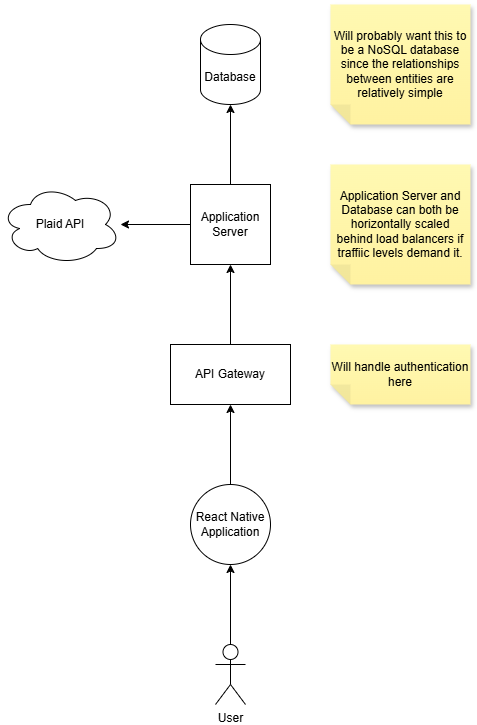

The diagram above was exported from draw.io. Its source (the exported page's mxGraphModel, read from the mxfile embedded in the PNG):
<mxGraphModel dx="1010" dy="666" grid="1" gridSize="10" guides="1" tooltips="1" connect="1" arrows="1" fold="1" page="1" pageScale="1" pageWidth="850" pageHeight="1100" math="0" shadow="0">
  <root>
    <mxCell id="0" />
    <mxCell id="1" parent="0" />
    <mxCell id="4v7T8YPWywx9pHdAGJcW-17" value="" style="edgeStyle=orthogonalEdgeStyle;rounded=0;orthogonalLoop=1;jettySize=auto;html=1;" edge="1" parent="1" source="4v7T8YPWywx9pHdAGJcW-1" target="4v7T8YPWywx9pHdAGJcW-16">
      <mxGeometry relative="1" as="geometry" />
    </mxCell>
    <mxCell id="4v7T8YPWywx9pHdAGJcW-1" value="API Gateway" style="rounded=0;whiteSpace=wrap;html=1;" vertex="1" parent="1">
      <mxGeometry x="360" y="530" width="120" height="60" as="geometry" />
    </mxCell>
    <mxCell id="4v7T8YPWywx9pHdAGJcW-8" value="" style="edgeStyle=orthogonalEdgeStyle;rounded=0;orthogonalLoop=1;jettySize=auto;html=1;" edge="1" parent="1" source="4v7T8YPWywx9pHdAGJcW-2" target="4v7T8YPWywx9pHdAGJcW-5">
      <mxGeometry relative="1" as="geometry" />
    </mxCell>
    <mxCell id="4v7T8YPWywx9pHdAGJcW-2" value="User" style="shape=umlActor;verticalLabelPosition=bottom;verticalAlign=top;html=1;outlineConnect=0;" vertex="1" parent="1">
      <mxGeometry x="405" y="830" width="30" height="60" as="geometry" />
    </mxCell>
    <mxCell id="4v7T8YPWywx9pHdAGJcW-9" value="" style="edgeStyle=orthogonalEdgeStyle;rounded=0;orthogonalLoop=1;jettySize=auto;html=1;" edge="1" parent="1" source="4v7T8YPWywx9pHdAGJcW-5" target="4v7T8YPWywx9pHdAGJcW-1">
      <mxGeometry relative="1" as="geometry" />
    </mxCell>
    <mxCell id="4v7T8YPWywx9pHdAGJcW-5" value="React Native Application" style="ellipse;whiteSpace=wrap;html=1;aspect=fixed;" vertex="1" parent="1">
      <mxGeometry x="380" y="670" width="80" height="80" as="geometry" />
    </mxCell>
    <mxCell id="4v7T8YPWywx9pHdAGJcW-10" value="Database" style="shape=cylinder3;whiteSpace=wrap;html=1;boundedLbl=1;backgroundOutline=1;size=15;" vertex="1" parent="1">
      <mxGeometry x="390" y="210" width="60" height="80" as="geometry" />
    </mxCell>
    <mxCell id="4v7T8YPWywx9pHdAGJcW-12" value="Plaid API" style="ellipse;shape=cloud;whiteSpace=wrap;html=1;" vertex="1" parent="1">
      <mxGeometry x="190" y="370" width="120" height="80" as="geometry" />
    </mxCell>
    <mxCell id="4v7T8YPWywx9pHdAGJcW-18" value="" style="edgeStyle=orthogonalEdgeStyle;rounded=0;orthogonalLoop=1;jettySize=auto;html=1;" edge="1" parent="1" source="4v7T8YPWywx9pHdAGJcW-16" target="4v7T8YPWywx9pHdAGJcW-12">
      <mxGeometry relative="1" as="geometry" />
    </mxCell>
    <mxCell id="4v7T8YPWywx9pHdAGJcW-19" value="" style="edgeStyle=orthogonalEdgeStyle;rounded=0;orthogonalLoop=1;jettySize=auto;html=1;" edge="1" parent="1" source="4v7T8YPWywx9pHdAGJcW-16" target="4v7T8YPWywx9pHdAGJcW-10">
      <mxGeometry relative="1" as="geometry" />
    </mxCell>
    <mxCell id="4v7T8YPWywx9pHdAGJcW-16" value="Application Server" style="whiteSpace=wrap;html=1;aspect=fixed;" vertex="1" parent="1">
      <mxGeometry x="380" y="370" width="80" height="80" as="geometry" />
    </mxCell>
    <mxCell id="4v7T8YPWywx9pHdAGJcW-20" value="Will probably want this to be a NoSQL database since the relationships between entities are relatively simple" style="shape=note;whiteSpace=wrap;html=1;backgroundOutline=1;fontColor=#000000;darkOpacity=0.05;fillColor=#FFF9B2;strokeColor=none;fillStyle=solid;direction=west;gradientDirection=north;gradientColor=#FFF2A1;shadow=1;size=20;pointerEvents=1;align=center;" vertex="1" parent="1">
      <mxGeometry x="520" y="190" width="140" height="120" as="geometry" />
    </mxCell>
    <mxCell id="4v7T8YPWywx9pHdAGJcW-21" value="Will handle authentication here" style="shape=note;whiteSpace=wrap;html=1;backgroundOutline=1;fontColor=#000000;darkOpacity=0.05;fillColor=#FFF9B2;strokeColor=none;fillStyle=solid;direction=west;gradientDirection=north;gradientColor=#FFF2A1;shadow=1;size=20;pointerEvents=1;align=center;" vertex="1" parent="1">
      <mxGeometry x="520" y="530" width="140" height="60" as="geometry" />
    </mxCell>
    <mxCell id="4v7T8YPWywx9pHdAGJcW-22" value="Application Server and Database can both be horizontally scaled behind load balancers if traffiic levels demand it." style="shape=note;whiteSpace=wrap;html=1;backgroundOutline=1;fontColor=#000000;darkOpacity=0.05;fillColor=#FFF9B2;strokeColor=none;fillStyle=solid;direction=west;gradientDirection=north;gradientColor=#FFF2A1;shadow=1;size=20;pointerEvents=1;align=center;" vertex="1" parent="1">
      <mxGeometry x="520" y="350" width="140" height="120" as="geometry" />
    </mxCell>
  </root>
</mxGraphModel>